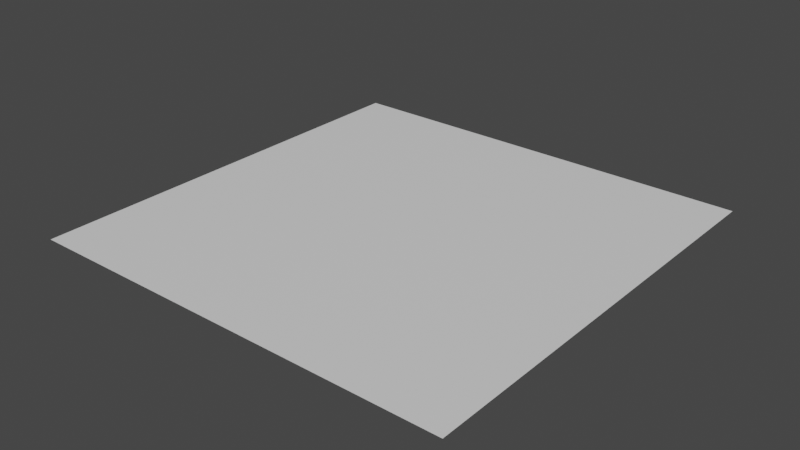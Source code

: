 # Source: corner_a.blend  (saved by Blender 3.6.13; exported with 4.5.12 LTS)
import bpy
from mathutils import Matrix  # noqa: F401  (used for matrix-valued properties, if any)

bpy.ops.wm.read_factory_settings(use_empty=True)
scene = bpy.context.scene
scene.name = 'Scene'

# ---- collections
col_collection = bpy.data.collections.new('Collection'); scene.collection.children.link(col_collection)

# ---- materials (node trees are filled in below, after node groups)
mat_base = bpy.data.materials.new('base')
mat_base.use_transparent_shadow = False
mat_ring1 = bpy.data.materials.new('ring1')
mat_ring1.use_transparent_shadow = False
mat_ring2 = bpy.data.materials.new('ring2')
mat_ring2.use_transparent_shadow = False
mat_ring3 = bpy.data.materials.new('ring3')
mat_ring3.use_transparent_shadow = False
mat_square1 = bpy.data.materials.new('square1')
mat_square1.use_transparent_shadow = False
mat_square2 = bpy.data.materials.new('square2')
mat_square2.use_transparent_shadow = False
mat_square3 = bpy.data.materials.new('square3')
mat_square3.use_transparent_shadow = False
mat_square4 = bpy.data.materials.new('square4')
mat_square4.use_transparent_shadow = False

# ---- material node trees
mat_base.use_nodes = True; mat_base.node_tree.nodes.clear()
_N = mat_base.node_tree.nodes; _L = mat_base.node_tree.links
n0 = _N.new('ShaderNodeBsdfPrincipled'); n0.name = 'Principled BSDF'; n0.location = (10, 300)
n0.distribution = 'GGX'
n0.subsurface_method = 'RANDOM_WALK_SKIN'
n0.inputs[3].default_value = 1.45
n0.inputs[27].default_value = (0.0, 0.0, 0.0, 1.0)
n0.inputs[28].default_value = 1.0
n1 = _N.new('ShaderNodeOutputMaterial'); n1.name = 'Material Output'; n1.location = (300, 300)
_L.new(n0.outputs[0], n1.inputs[0])
n1.is_active_output = True
mat_ring1.use_nodes = True; mat_ring1.node_tree.nodes.clear()
_N = mat_ring1.node_tree.nodes; _L = mat_ring1.node_tree.links
n0 = _N.new('ShaderNodeBsdfPrincipled'); n0.name = 'Principled BSDF'; n0.location = (10, 300)
n0.distribution = 'GGX'
n0.subsurface_method = 'RANDOM_WALK_SKIN'
n0.inputs[3].default_value = 1.45
n0.inputs[27].default_value = (0.0, 0.0, 0.0, 1.0)
n0.inputs[28].default_value = 1.0
n1 = _N.new('ShaderNodeOutputMaterial'); n1.name = 'Material Output'; n1.location = (300, 300)
_L.new(n0.outputs[0], n1.inputs[0])
n1.is_active_output = True
mat_ring2.use_nodes = True; mat_ring2.node_tree.nodes.clear()
_N = mat_ring2.node_tree.nodes; _L = mat_ring2.node_tree.links
n0 = _N.new('ShaderNodeBsdfPrincipled'); n0.name = 'Principled BSDF'; n0.location = (10, 300)
n0.distribution = 'GGX'
n0.subsurface_method = 'RANDOM_WALK_SKIN'
n0.inputs[3].default_value = 1.45
n0.inputs[27].default_value = (0.0, 0.0, 0.0, 1.0)
n0.inputs[28].default_value = 1.0
n1 = _N.new('ShaderNodeOutputMaterial'); n1.name = 'Material Output'; n1.location = (300, 300)
_L.new(n0.outputs[0], n1.inputs[0])
n1.is_active_output = True
mat_ring3.use_nodes = True; mat_ring3.node_tree.nodes.clear()
_N = mat_ring3.node_tree.nodes; _L = mat_ring3.node_tree.links
n0 = _N.new('ShaderNodeBsdfPrincipled'); n0.name = 'Principled BSDF'; n0.location = (10, 300)
n0.distribution = 'GGX'
n0.subsurface_method = 'RANDOM_WALK_SKIN'
n0.inputs[3].default_value = 1.45
n0.inputs[27].default_value = (0.0, 0.0, 0.0, 1.0)
n0.inputs[28].default_value = 1.0
n1 = _N.new('ShaderNodeOutputMaterial'); n1.name = 'Material Output'; n1.location = (300, 300)
_L.new(n0.outputs[0], n1.inputs[0])
n1.is_active_output = True
mat_square1.use_nodes = True; mat_square1.node_tree.nodes.clear()
_N = mat_square1.node_tree.nodes; _L = mat_square1.node_tree.links
n0 = _N.new('ShaderNodeBsdfPrincipled'); n0.name = 'Principled BSDF'; n0.location = (10, 300)
n0.distribution = 'GGX'
n0.subsurface_method = 'RANDOM_WALK_SKIN'
n0.inputs[3].default_value = 1.45
n0.inputs[27].default_value = (0.0, 0.0, 0.0, 1.0)
n0.inputs[28].default_value = 1.0
n1 = _N.new('ShaderNodeOutputMaterial'); n1.name = 'Material Output'; n1.location = (300, 300)
_L.new(n0.outputs[0], n1.inputs[0])
n1.is_active_output = True
mat_square2.use_nodes = True; mat_square2.node_tree.nodes.clear()
_N = mat_square2.node_tree.nodes; _L = mat_square2.node_tree.links
n0 = _N.new('ShaderNodeBsdfPrincipled'); n0.name = 'Principled BSDF'; n0.location = (10, 300)
n0.distribution = 'GGX'
n0.subsurface_method = 'RANDOM_WALK_SKIN'
n0.inputs[3].default_value = 1.45
n0.inputs[27].default_value = (0.0, 0.0, 0.0, 1.0)
n0.inputs[28].default_value = 1.0
n1 = _N.new('ShaderNodeOutputMaterial'); n1.name = 'Material Output'; n1.location = (300, 300)
_L.new(n0.outputs[0], n1.inputs[0])
n1.is_active_output = True
mat_square3.use_nodes = True; mat_square3.node_tree.nodes.clear()
_N = mat_square3.node_tree.nodes; _L = mat_square3.node_tree.links
n0 = _N.new('ShaderNodeBsdfPrincipled'); n0.name = 'Principled BSDF'; n0.location = (10, 300)
n0.distribution = 'GGX'
n0.subsurface_method = 'RANDOM_WALK_SKIN'
n0.inputs[3].default_value = 1.45
n0.inputs[27].default_value = (0.0, 0.0, 0.0, 1.0)
n0.inputs[28].default_value = 1.0
n1 = _N.new('ShaderNodeOutputMaterial'); n1.name = 'Material Output'; n1.location = (300, 300)
_L.new(n0.outputs[0], n1.inputs[0])
n1.is_active_output = True
mat_square4.use_nodes = True; mat_square4.node_tree.nodes.clear()
_N = mat_square4.node_tree.nodes; _L = mat_square4.node_tree.links
n0 = _N.new('ShaderNodeBsdfPrincipled'); n0.name = 'Principled BSDF'; n0.location = (10, 300)
n0.distribution = 'GGX'
n0.subsurface_method = 'RANDOM_WALK_SKIN'
n0.inputs[3].default_value = 1.45
n0.inputs[27].default_value = (0.0, 0.0, 0.0, 1.0)
n0.inputs[28].default_value = 1.0
n1 = _N.new('ShaderNodeOutputMaterial'); n1.name = 'Material Output'; n1.location = (300, 300)
_L.new(n0.outputs[0], n1.inputs[0])
n1.is_active_output = True

# ---- world
world_world = bpy.data.worlds.new('World'); scene.world = world_world
world_world.use_nodes = True; world_world.node_tree.nodes.clear()
_N = world_world.node_tree.nodes; _L = world_world.node_tree.links
n0 = _N.new('ShaderNodeOutputWorld'); n0.name = 'World Output'; n0.location = (300, 300)
n1 = _N.new('ShaderNodeBackground'); n1.name = 'Background'; n1.location = (10, 300)
n1.inputs[0].default_value = (0.05088, 0.05088, 0.05088, 1.0)
_L.new(n1.outputs[0], n0.inputs[0])
n0.is_active_output = True
world_world.color = (0.05088, 0.05088, 0.05088)
world_world.use_sun_shadow = False
world_world.sun_shadow_jitter_overblur = 0.0

# ---- meshes
me_plane = bpy.data.meshes.new('Plane')
me_plane.from_pydata([(-156.0, -156.0, 0.0), (156.0, -156.0, 0.0), (-156.0, 156.0, 0.0), (156.0, 156.0, 0.0), (-12.65, -15.41, 0.0), (-14.1, -14.1, 0.0), (-11.08, -16.58, 0.0), (-9.4, -17.59, 0.0), (-7.631, -18.42, 0.0), (-1.954, -19.84, 0.0), (-3.89, -19.56, 0.0), (-5.788, -19.08, 0.0), (1.954, -19.84, 0.0), (5.788, -19.08, 0.0), (3.89, -19.56, 0.0), (9.4, -17.59, 0.0), (12.65, -15.41, 0.0), (11.08, -16.58, 0.0), (7.631, -18.42, 0.0), (0.0, -19.94, 0.0), (15.41, -12.65, 0.0), (15.41, 12.65, 0.0), (17.59, -9.4, 0.0), (17.59, 9.4, 0.0), (16.58, -11.08, 0.0), (16.58, 11.08, 0.0), (19.08, -5.788, 0.0), (19.08, 5.788, 0.0), (19.94, 0.0, 0.0), (19.84, -1.954, 0.0), (19.84, 1.954, 0.0), (19.56, -3.89, 0.0), (19.56, 3.89, 0.0), (18.42, -7.631, 0.0), (18.42, 7.631, 0.0), (14.1, 14.1, 0.0), (14.1, -14.1, 0.0), (-19.94, -2.102e-05, 0.0), (-19.84, -1.954, 0.0), (-19.84, 1.954, 0.0), (-19.08, 5.788, 0.0), (-19.08, -5.788, 0.0), (-19.56, 3.89, 0.0), (-19.56, -3.89, 0.0), (-17.59, -9.4, 0.0), (-17.59, 9.4, 0.0), (-15.41, -12.65, 0.0), (-15.41, 12.65, 0.0), (-16.58, -11.08, 0.0), (-16.58, 11.08, 0.0), (-18.42, -7.631, 0.0), (-18.42, 7.631, 0.0), (-12.65, 15.41, 0.0), (-9.4, 17.59, 0.0), (-11.08, 16.58, 0.0), (-5.788, 19.08, 0.0), (-1.954, 19.84, 0.0), (-3.89, 19.56, 0.0), (-7.631, 18.42, 0.0), (1.954, 19.84, 0.0), (5.788, 19.08, 0.0), (3.89, 19.56, 0.0), (9.4, 17.59, 0.0), (12.65, 15.41, 0.0), (11.08, 16.58, 0.0), (7.631, 18.42, 0.0), (2.102e-05, 19.94, 0.0), (-14.1, 14.1, 0.0), (-44.41, -54.11, 0.0), (-38.89, -58.2, 0.0), (-33.0, -61.73, 0.0), (-26.79, -64.67, 0.0), (-69.66, -6.861, 0.0), (-68.65, -13.66, 0.0), (-6.861, -69.66, 0.0), (-13.66, -68.65, 0.0), (-20.32, -66.99, 0.0), (-6.861, 69.66, 0.0), (0.0, 70.0, 0.0), (20.32, -66.99, 0.0), (13.66, -68.65, 0.0), (33.0, 61.73, 0.0), (38.89, 58.2, 0.0), (44.41, -54.11, 0.0), (38.89, -58.2, 0.0), (26.79, -64.67, 0.0), (20.32, 66.99, 0.0), (13.66, 68.65, 0.0), (-66.99, 20.32, 0.0), (-68.65, 13.66, 0.0), (54.11, -44.41, 0.0), (58.2, -38.89, 0.0), (61.73, 33.0, 0.0), (58.2, 38.89, 0.0), (70.0, 0.0, 0.0), (69.66, -6.861, 0.0), (69.66, 6.861, 0.0), (68.65, -13.66, 0.0), (68.65, 13.66, 0.0), (61.73, -33.0, 0.0), (64.67, -26.79, 0.0), (66.99, 20.32, 0.0), (64.67, 26.79, 0.0), (49.5, -49.5, 0.0), (54.11, 44.41, 0.0), (-70.0, 0.0, 0.0), (-69.66, 6.861, 0.0), (-66.99, -20.32, 0.0), (-49.5, -49.5, 0.0), (-54.11, -44.41, 0.0), (-61.73, -33.0, 0.0), (-58.2, -38.89, 0.0), (-54.11, 44.41, 0.0), (-58.2, 38.89, 0.0), (-64.67, -26.79, 0.0), (-61.73, 33.0, 0.0), (-64.67, 26.79, 0.0), (-44.41, 54.11, 0.0), (-38.89, 58.2, 0.0), (26.79, 64.67, 0.0), (-13.66, 68.65, 0.0), (6.861, 69.66, 0.0), (49.5, 49.5, 0.0), (44.41, 54.11, 0.0), (-49.5, 49.5, 0.0), (66.99, -20.32, 0.0), (6.861, -69.66, 0.0), (0.0, -70.0, 0.0), (-33.0, 61.73, 0.0), (-26.79, 64.67, 0.0), (33.0, -61.73, 0.0), (-20.32, 66.99, 0.0), (-38.06, -46.37, 0.0), (-33.33, -49.88, 0.0), (-28.28, -52.9, 0.0), (-22.96, -55.42, 0.0), (-59.7, -5.88, 0.0), (-58.84, -11.7, 0.0), (-5.88, -59.7, 0.0), (-11.7, -58.84, 0.0), (-17.41, -57.4, 0.0), (-5.88, 59.7, 0.0), (0.0, 59.99, 0.0), (17.41, -57.4, 0.0), (11.7, -58.84, 0.0), (28.28, 52.9, 0.0), (33.33, 49.88, 0.0), (38.06, -46.37, 0.0), (33.33, -49.88, 0.0), (22.96, -55.42, 0.0), (17.41, 57.4, 0.0), (11.7, 58.84, 0.0), (-57.4, 17.41, 0.0), (-58.84, 11.7, 0.0), (46.37, -38.06, 0.0), (49.88, -33.33, 0.0), (52.9, 28.28, 0.0), (49.88, 33.33, 0.0), (59.99, 0.0, 0.0), (59.7, -5.88, 0.0), (59.7, 5.88, 0.0), (58.84, -11.7, 0.0), (58.84, 11.7, 0.0), (52.9, -28.28, 0.0), (55.42, -22.96, 0.0), (57.4, 17.41, 0.0), (55.42, 22.96, 0.0), (42.42, -42.42, 0.0), (46.37, 38.06, 0.0), (-59.99, 0.0, 0.0), (-59.7, 5.88, 0.0), (-57.4, -17.41, 0.0), (-42.42, -42.42, 0.0), (-46.37, -38.06, 0.0), (-52.9, -28.28, 0.0), (-49.88, -33.33, 0.0), (-46.37, 38.06, 0.0), (-49.88, 33.33, 0.0), (-55.42, -22.96, 0.0), (-52.9, 28.28, 0.0), (-55.42, 22.96, 0.0), (-38.06, 46.37, 0.0), (-33.33, 49.88, 0.0), (22.96, 55.42, 0.0), (-11.7, 58.84, 0.0), (5.88, 59.7, 0.0), (42.42, 42.42, 0.0), (38.06, 46.37, 0.0), (-42.42, 42.42, 0.0), (57.4, -17.41, 0.0), (5.88, -59.7, 0.0), (0.0, -59.99, 0.0), (-28.28, 52.9, 0.0), (-22.96, 55.42, 0.0), (28.28, -52.9, 0.0), (-17.41, 57.4, 0.0), (-31.7, -38.63, 0.0), (-27.77, -41.55, 0.0), (-23.56, -44.07, 0.0), (-19.12, -46.17, 0.0), (-49.74, -4.898, 0.0), (-49.02, -9.75, 0.0), (-4.898, -49.74, 0.0), (-9.75, -49.02, 0.0), (-14.51, -47.82, 0.0), (-4.898, 49.74, 0.0), (0.0, 49.98, 0.0), (14.51, -47.82, 0.0), (9.75, -49.02, 0.0), (23.56, 44.07, 0.0), (27.77, 41.55, 0.0), (31.7, -38.63, 0.0), (27.77, -41.55, 0.0), (19.12, -46.17, 0.0), (14.51, 47.82, 0.0), (9.75, 49.02, 0.0), (-47.82, 14.51, 0.0), (-49.02, 9.75, 0.0), (38.63, -31.7, 0.0), (41.55, -27.77, 0.0), (44.07, 23.56, 0.0), (41.55, 27.77, 0.0), (49.98, 0.0, 0.0), (49.74, -4.898, 0.0), (49.74, 4.898, 0.0), (49.02, -9.75, 0.0), (49.02, 9.75, 0.0), (44.07, -23.56, 0.0), (46.17, -19.12, 0.0), (47.82, 14.51, 0.0), (46.17, 19.12, 0.0), (35.34, -35.34, 0.0), (38.63, 31.7, 0.0), (-49.98, 0.0, 0.0), (-49.74, 4.898, 0.0), (-47.82, -14.51, 0.0), (-35.34, -35.34, 0.0), (-38.63, -31.7, 0.0), (-44.07, -23.56, 0.0), (-41.55, -27.77, 0.0), (-38.63, 31.7, 0.0), (-41.55, 27.77, 0.0), (-46.17, -19.12, 0.0), (-44.07, 23.56, 0.0), (-46.17, 19.12, 0.0), (-31.7, 38.63, 0.0), (-27.77, 41.55, 0.0), (19.12, 46.17, 0.0), (-9.75, 49.02, 0.0), (4.898, 49.74, 0.0), (35.34, 35.34, 0.0), (31.7, 38.63, 0.0), (-35.34, 35.34, 0.0), (47.82, -14.51, 0.0), (4.898, -49.74, 0.0), (0.0, -49.98, 0.0), (-23.56, 44.07, 0.0), (-19.12, 46.17, 0.0), (23.56, -44.07, 0.0), (-14.51, 47.82, 0.0), (-25.35, -30.89, 0.0), (-22.2, -33.23, 0.0), (-18.84, -35.24, 0.0), (-15.29, -36.92, 0.0), (-39.77, -3.917, 0.0), (-39.2, -7.797, 0.0), (-3.917, -39.77, 0.0), (-7.797, -39.2, 0.0), (-11.6, -38.24, 0.0), (-3.917, 39.77, 0.0), (3.902e-06, 39.96, 0.0), (11.6, -38.24, 0.0), (7.797, -39.2, 0.0), (18.84, 35.24, 0.0), (22.2, 33.23, 0.0), (25.35, -30.89, 0.0), (22.2, -33.23, 0.0), (15.29, -36.92, 0.0), (11.6, 38.24, 0.0), (7.797, 39.2, 0.0), (-38.24, 11.6, 0.0), (-39.2, 7.797, 0.0), (30.89, -25.35, 0.0), (33.23, -22.2, 0.0), (35.24, 18.84, 0.0), (33.23, 22.2, 0.0), (39.96, 0.0, 0.0), (39.77, -3.917, 0.0), (39.77, 3.917, 0.0), (39.2, -7.797, 0.0), (39.2, 7.797, 0.0), (35.24, -18.84, 0.0), (36.92, -15.29, 0.0), (38.24, 11.6, 0.0), (36.92, 15.29, 0.0), (28.26, -28.26, 0.0), (30.89, 25.35, 0.0), (-39.96, -3.902e-06, 0.0), (-39.77, 3.917, 0.0), (-38.24, -11.6, 0.0), (-28.26, -28.26, 0.0), (-30.89, -25.35, 0.0), (-35.24, -18.84, 0.0), (-33.23, -22.2, 0.0), (-30.89, 25.35, 0.0), (-33.23, 22.2, 0.0), (-36.92, -15.29, 0.0), (-35.24, 18.84, 0.0), (-36.92, 15.29, 0.0), (-25.35, 30.89, 0.0), (-22.2, 33.23, 0.0), (15.29, 36.92, 0.0), (-7.797, 39.2, 0.0), (3.917, 39.77, 0.0), (28.26, 28.26, 0.0), (25.35, 30.89, 0.0), (-28.26, 28.26, 0.0), (38.24, -11.6, 0.0), (3.917, -39.77, 0.0), (0.0, -39.96, 0.0), (-18.84, 35.24, 0.0), (-15.29, 36.92, 0.0), (18.84, -35.24, 0.0), (-11.6, 38.24, 0.0), (-19.0, -23.15, 0.0), (-16.64, -24.9, 0.0), (-14.12, -26.42, 0.0), (-11.46, -27.67, 0.0), (-29.81, -2.936, 0.0), (-29.38, -5.843, 0.0), (-2.936, -29.81, 0.0), (-5.843, -29.38, 0.0), (-8.695, -28.66, 0.0), (-2.936, 29.81, 0.0), (1.316e-05, 29.95, 0.0), (8.695, -28.66, 0.0), (5.843, -29.38, 0.0), (14.12, 26.42, 0.0), (16.64, 24.9, 0.0), (19.0, -23.15, 0.0), (16.64, -24.9, 0.0), (11.46, -27.67, 0.0), (8.695, 28.66, 0.0), (5.843, 29.38, 0.0), (-28.66, 8.695, 0.0), (-29.38, 5.843, 0.0), (23.15, -19.0, 0.0), (24.9, -16.64, 0.0), (26.42, 14.12, 0.0), (24.9, 16.64, 0.0), (29.95, 0.0, 0.0), (29.81, -2.936, 0.0), (29.81, 2.936, 0.0), (29.38, -5.843, 0.0), (29.38, 5.843, 0.0), (26.42, -14.12, 0.0), (27.67, -11.46, 0.0), (28.66, 8.695, 0.0), (27.67, 11.46, 0.0), (21.18, -21.18, 0.0), (23.15, 19.0, 0.0), (-29.95, -1.316e-05, 0.0), (-29.81, 2.936, 0.0), (-28.66, -8.695, 0.0), (-21.18, -21.18, 0.0), (-23.15, -19.0, 0.0), (-26.42, -14.12, 0.0), (-24.9, -16.64, 0.0), (-23.15, 19.0, 0.0), (-24.9, 16.64, 0.0), (-27.67, -11.46, 0.0), (-26.42, 14.12, 0.0), (-27.67, 11.46, 0.0), (-19.0, 23.15, 0.0), (-16.64, 24.9, 0.0), (11.46, 27.67, 0.0), (-5.843, 29.38, 0.0), (2.936, 29.81, 0.0), (21.18, 21.18, 0.0), (19.0, 23.15, 0.0), (-21.18, 21.18, 0.0), (28.66, -8.695, 0.0), (2.936, -29.81, 0.0), (0.0, -29.95, 0.0), (-14.12, 26.42, 0.0), (-11.46, 27.67, 0.0), (14.12, -26.42, 0.0), (-8.695, 28.66, 0.0), (84.0, 84.0, 0.0), (132.0, 132.0, 0.0), (-132.0, -132.0, 0.0), (-84.0, -84.0, 0.0), (-84.0, 132.0, 0.0), (84.0, 132.0, 0.0), (-132.0, -84.0, 0.0), (-132.0, 84.0, 0.0), (-132.0, 132.0, 0.0), (-84.0, 84.0, 0.0), (-84.0, -132.0, 0.0), (84.0, -132.0, 0.0), (132.0, 84.0, 0.0), (132.0, -84.0, 0.0), (84.0, -84.0, 0.0), (132.0, -132.0, 0.0)], [], [(389, 3, 2, 396, 392, 397, 124, 117, 118, 128, 129, 131, 120, 77, 78, 121, 87, 86, 119, 81, 82, 123, 122, 388, 393), (2, 0, 390, 394, 391, 108, 109, 111, 110, 114, 107, 73, 72, 105, 106, 89, 88, 116, 115, 113, 112, 124, 397, 395, 396), (1, 3, 389, 400, 388, 122, 104, 93, 92, 102, 101, 98, 96, 94, 95, 97, 125, 100, 99, 91, 90, 103, 402, 401, 403), (390, 0, 1, 403, 399, 402, 103, 83, 84, 130, 85, 79, 80, 126, 127, 74, 75, 76, 71, 70, 69, 68, 108, 391, 398), (19, 12, 14, 13, 18, 15, 17, 16, 36, 20, 24, 22, 33, 26, 31, 29, 28, 30, 32, 27, 34, 23, 25, 21, 35, 63, 64, 62, 65, 60, 61, 59, 66, 56, 57, 55, 58, 53, 54, 52, 67, 47, 49, 45, 51, 40, 42, 39, 37, 38, 43, 41, 50, 44, 48, 46, 5, 4, 6, 7, 8, 11, 10, 9), (133, 132, 68, 69), (134, 133, 69, 70), (135, 134, 70, 71), (137, 136, 72, 73), (138, 139, 75, 74), (139, 140, 76, 75), (141, 142, 78, 77), (143, 144, 80, 79), (145, 146, 82, 81), (147, 148, 84, 83), (149, 143, 79, 85), (151, 150, 86, 87), (153, 152, 88, 89), (155, 154, 90, 91), (157, 156, 92, 93), (158, 159, 95, 94), (160, 158, 94, 96), (159, 161, 97, 95), (162, 160, 96, 98), (164, 163, 99, 100), (166, 165, 101, 102), (167, 147, 83, 103), (168, 157, 93, 104), (169, 170, 106, 105), (163, 155, 91, 99), (170, 153, 89, 106), (171, 137, 73, 107), (172, 173, 109, 108), (175, 174, 110, 111), (177, 176, 112, 113), (174, 178, 114, 110), (180, 179, 115, 116), (181, 182, 118, 117), (183, 145, 81, 119), (184, 141, 77, 120), (132, 172, 108, 68), (185, 151, 87, 121), (187, 186, 122, 123), (146, 187, 123, 82), (150, 183, 119, 86), (142, 185, 121, 78), (188, 181, 117, 124), (178, 171, 107, 114), (152, 180, 116, 88), (154, 167, 103, 90), (186, 168, 104, 122), (179, 177, 113, 115), (173, 175, 111, 109), (156, 166, 102, 92), (161, 189, 125, 97), (189, 164, 100, 125), (140, 135, 71, 76), (165, 162, 98, 101), (144, 190, 126, 80), (191, 138, 74, 127), (182, 192, 128, 118), (190, 191, 127, 126), (176, 188, 124, 112), (192, 193, 129, 128), (148, 194, 130, 84), (194, 149, 85, 130), (195, 184, 120, 131), (193, 195, 131, 129), (136, 169, 105, 72), (197, 196, 132, 133), (198, 197, 133, 134), (199, 198, 134, 135), (201, 200, 136, 137), (202, 203, 139, 138), (203, 204, 140, 139), (205, 206, 142, 141), (207, 208, 144, 143), (209, 210, 146, 145), (211, 212, 148, 147), (213, 207, 143, 149), (215, 214, 150, 151), (217, 216, 152, 153), (219, 218, 154, 155), (221, 220, 156, 157), (222, 223, 159, 158), (224, 222, 158, 160), (223, 225, 161, 159), (226, 224, 160, 162), (228, 227, 163, 164), (230, 229, 165, 166), (231, 211, 147, 167), (232, 221, 157, 168), (233, 234, 170, 169), (227, 219, 155, 163), (234, 217, 153, 170), (235, 201, 137, 171), (236, 237, 173, 172), (239, 238, 174, 175), (241, 240, 176, 177), (238, 242, 178, 174), (244, 243, 179, 180), (245, 246, 182, 181), (247, 209, 145, 183), (248, 205, 141, 184), (196, 236, 172, 132), (249, 215, 151, 185), (251, 250, 186, 187), (210, 251, 187, 146), (214, 247, 183, 150), (206, 249, 185, 142), (252, 245, 181, 188), (242, 235, 171, 178), (216, 244, 180, 152), (218, 231, 167, 154), (250, 232, 168, 186), (243, 241, 177, 179), (237, 239, 175, 173), (220, 230, 166, 156), (225, 253, 189, 161), (253, 228, 164, 189), (204, 199, 135, 140), (229, 226, 162, 165), (208, 254, 190, 144), (255, 202, 138, 191), (246, 256, 192, 182), (254, 255, 191, 190), (240, 252, 188, 176), (256, 257, 193, 192), (212, 258, 194, 148), (258, 213, 149, 194), (259, 248, 184, 195), (257, 259, 195, 193), (200, 233, 169, 136), (261, 260, 196, 197), (262, 261, 197, 198), (263, 262, 198, 199), (265, 264, 200, 201), (266, 267, 203, 202), (267, 268, 204, 203), (269, 270, 206, 205), (271, 272, 208, 207), (273, 274, 210, 209), (275, 276, 212, 211), (277, 271, 207, 213), (279, 278, 214, 215), (281, 280, 216, 217), (283, 282, 218, 219), (285, 284, 220, 221), (286, 287, 223, 222), (288, 286, 222, 224), (287, 289, 225, 223), (290, 288, 224, 226), (292, 291, 227, 228), (294, 293, 229, 230), (295, 275, 211, 231), (296, 285, 221, 232), (297, 298, 234, 233), (291, 283, 219, 227), (298, 281, 217, 234), (299, 265, 201, 235), (300, 301, 237, 236), (303, 302, 238, 239), (305, 304, 240, 241), (302, 306, 242, 238), (308, 307, 243, 244), (309, 310, 246, 245), (311, 273, 209, 247), (312, 269, 205, 248), (260, 300, 236, 196), (313, 279, 215, 249), (315, 314, 250, 251), (274, 315, 251, 210), (278, 311, 247, 214), (270, 313, 249, 206), (316, 309, 245, 252), (306, 299, 235, 242), (280, 308, 244, 216), (282, 295, 231, 218), (314, 296, 232, 250), (307, 305, 241, 243), (301, 303, 239, 237), (284, 294, 230, 220), (289, 317, 253, 225), (317, 292, 228, 253), (268, 263, 199, 204), (293, 290, 226, 229), (272, 318, 254, 208), (319, 266, 202, 255), (310, 320, 256, 246), (318, 319, 255, 254), (304, 316, 252, 240), (320, 321, 257, 256), (276, 322, 258, 212), (322, 277, 213, 258), (323, 312, 248, 259), (321, 323, 259, 257), (264, 297, 233, 200), (325, 324, 260, 261), (326, 325, 261, 262), (327, 326, 262, 263), (329, 328, 264, 265), (330, 331, 267, 266), (331, 332, 268, 267), (333, 334, 270, 269), (335, 336, 272, 271), (337, 338, 274, 273), (339, 340, 276, 275), (341, 335, 271, 277), (343, 342, 278, 279), (345, 344, 280, 281), (347, 346, 282, 283), (349, 348, 284, 285), (350, 351, 287, 286), (352, 350, 286, 288), (351, 353, 289, 287), (354, 352, 288, 290), (356, 355, 291, 292), (358, 357, 293, 294), (359, 339, 275, 295), (360, 349, 285, 296), (361, 362, 298, 297), (355, 347, 283, 291), (362, 345, 281, 298), (363, 329, 265, 299), (364, 365, 301, 300), (367, 366, 302, 303), (369, 368, 304, 305), (366, 370, 306, 302), (372, 371, 307, 308), (373, 374, 310, 309), (375, 337, 273, 311), (376, 333, 269, 312), (324, 364, 300, 260), (377, 343, 279, 313), (379, 378, 314, 315), (338, 379, 315, 274), (342, 375, 311, 278), (334, 377, 313, 270), (380, 373, 309, 316), (370, 363, 299, 306), (344, 372, 308, 280), (346, 359, 295, 282), (378, 360, 296, 314), (371, 369, 305, 307), (365, 367, 303, 301), (348, 358, 294, 284), (353, 381, 317, 289), (381, 356, 292, 317), (332, 327, 263, 268), (357, 354, 290, 293), (336, 382, 318, 272), (383, 330, 266, 319), (374, 384, 320, 310), (382, 383, 319, 318), (368, 380, 316, 304), (384, 385, 321, 320), (340, 386, 322, 276), (386, 341, 277, 322), (387, 376, 312, 323), (385, 387, 323, 321), (328, 361, 297, 264), (6, 4, 324, 325), (7, 6, 325, 326), (8, 7, 326, 327), (43, 38, 328, 329), (9, 10, 331, 330), (10, 11, 332, 331), (56, 66, 334, 333), (13, 14, 336, 335), (62, 64, 338, 337), (16, 17, 340, 339), (18, 13, 335, 341), (61, 60, 342, 343), (42, 40, 344, 345), (24, 20, 346, 347), (25, 23, 348, 349), (28, 29, 351, 350), (30, 28, 350, 352), (29, 31, 353, 351), (32, 30, 352, 354), (33, 22, 355, 356), (34, 27, 357, 358), (36, 16, 339, 359), (21, 25, 349, 360), (37, 39, 362, 361), (22, 24, 347, 355), (39, 42, 345, 362), (41, 43, 329, 363), (5, 46, 365, 364), (48, 44, 366, 367), (49, 47, 368, 369), (44, 50, 370, 366), (51, 45, 371, 372), (52, 54, 374, 373), (65, 62, 337, 375), (57, 56, 333, 376), (4, 5, 364, 324), (59, 61, 343, 377), (63, 35, 378, 379), (64, 63, 379, 338), (60, 65, 375, 342), (66, 59, 377, 334), (67, 52, 373, 380), (50, 41, 363, 370), (40, 51, 372, 344), (20, 36, 359, 346), (35, 21, 360, 378), (45, 49, 369, 371), (46, 48, 367, 365), (23, 34, 358, 348), (31, 26, 381, 353), (26, 33, 356, 381), (11, 8, 327, 332), (27, 32, 354, 357), (14, 12, 382, 336), (19, 9, 330, 383), (54, 53, 384, 374), (12, 19, 383, 382), (47, 67, 380, 368), (53, 58, 385, 384), (17, 15, 386, 340), (15, 18, 341, 386), (55, 57, 376, 387), (58, 55, 387, 385), (38, 37, 361, 328), (394, 390, 398, 391), (401, 402, 399, 403), (392, 396, 395, 397), (393, 388, 400, 389)])
me_plane.polygons.foreach_set('material_index', [0, 0, 0, 0, 0, 3, 3, 3, 3, 3, 3, 3, 3, 3, 3, 3, 3, 3, 3, 3, 3, 3, 3, 3, 3, 3, 3, 3, 3, 3, 3, 3, 3, 3, 3, 3, 3, 3, 3, 3, 3, 3, 3, 3, 3, 3, 3, 3, 3, 3, 3, 3, 3, 3, 3, 3, 3, 3, 3, 3, 3, 3, 3, 3, 3, 3, 3, 3, 3, 0, 0, 0, 0, 0, 0, 0, 0, 0, 0, 0, 0, 0, 0, 0, 0, 0, 0, 0, 0, 0, 0, 0, 0, 0, 0, 0, 0, 0, 0, 0, 0, 0, 0, 0, 0, 0, 0, 0, 0, 0, 0, 0, 0, 0, 0, 0, 0, 0, 0, 0, 0, 0, 0, 0, 0, 0, 0, 0, 0, 0, 0, 0, 0, 2, 2, 2, 2, 2, 2, 2, 2, 2, 2, 2, 2, 2, 2, 2, 2, 2, 2, 2, 2, 2, 2, 2, 2, 2, 2, 2, 2, 2, 2, 2, 2, 2, 2, 2, 2, 2, 2, 2, 2, 2, 2, 2, 2, 2, 2, 2, 2, 2, 2, 2, 2, 2, 2, 2, 2, 2, 2, 2, 2, 2, 2, 2, 2, 0, 0, 0, 0, 0, 0, 0, 0, 0, 0, 0, 0, 0, 0, 0, 0, 0, 0, 0, 0, 0, 0, 0, 0, 0, 0, 0, 0, 0, 0, 0, 0, 0, 0, 0, 0, 0, 0, 0, 0, 0, 0, 0, 0, 0, 0, 0, 0, 0, 0, 0, 0, 0, 0, 0, 0, 0, 0, 0, 0, 0, 0, 0, 0, 1, 1, 1, 1, 1, 1, 1, 1, 1, 1, 1, 1, 1, 1, 1, 1, 1, 1, 1, 1, 1, 1, 1, 1, 1, 1, 1, 1, 1, 1, 1, 1, 1, 1, 1, 1, 1, 1, 1, 1, 1, 1, 1, 1, 1, 1, 1, 1, 1, 1, 1, 1, 1, 1, 1, 1, 1, 1, 1, 1, 1, 1, 1, 1, 5, 4, 6, 7])
_uv = me_plane.uv_layers.new(name='UVMap')
_uv.uv.foreach_set('vector', [0.9231, 0.9231, 1.0, 1.0, 0.0, 1.0, 0.07692, 0.9231, 0.2308, 0.9231, 0.2308, 0.7692, 0.3414, 0.6586, 0.3577, 0.6734, 0.3754, 0.6865, 0.3942, 0.6979, 0.4141, 0.7073, 0.4349, 0.7147, 0.4562, 0.72, 0.478, 0.7233, 0.5, 0.7244, 0.522, 0.7233, 0.5438, 0.72, 0.5651, 0.7147, 0.5859, 0.7073, 0.6058, 0.6979, 0.6246, 0.6865, 0.6423, 0.6734, 0.6586, 0.6586, 0.7692, 0.7692, 0.7692, 0.9231, 0.0, 1.0, 0.0, 0.0, 0.07692, 0.07692, 0.07692, 0.2308, 0.2308, 0.2308, 0.3414, 0.3414, 0.3266, 0.3577, 0.3135, 0.3754, 0.3021, 0.3942, 0.2927, 0.4141, 0.2853, 0.4349, 0.28, 0.4562, 0.2767, 0.478, 0.2756, 0.5, 0.2767, 0.522, 0.28, 0.5438, 0.2853, 0.5651, 0.2927, 0.5859, 0.3021, 0.6058, 0.3135, 0.6246, 0.3266, 0.6423, 0.3414, 0.6586, 0.2308, 0.7692, 0.07692, 0.7692, 0.07692, 0.9231, 1.0, 0.0, 1.0, 1.0, 0.9231, 0.9231, 0.9231, 0.7692, 0.7692, 0.7692, 0.6586, 0.6586, 0.6734, 0.6423, 0.6865, 0.6246, 0.6979, 0.6058, 0.7073, 0.5859, 0.7147, 0.5651, 0.72, 0.5438, 0.7233, 0.522, 0.7244, 0.5, 0.7233, 0.478, 0.72, 0.4562, 0.7147, 0.4349, 0.7073, 0.4141, 0.6979, 0.3942, 0.6865, 0.3754, 0.6734, 0.3577, 0.6586, 0.3414, 0.7692, 0.2308, 0.9231, 0.2308, 0.9231, 0.07692, 0.07692, 0.07692, 0.0, 0.0, 1.0, 0.0, 0.9231, 0.07692, 0.7692, 0.07692, 0.7692, 0.2308, 0.6586, 0.3414, 0.6423, 0.3266, 0.6246, 0.3135, 0.6058, 0.3021, 0.5859, 0.2927, 0.5651, 0.2853, 0.5438, 0.28, 0.522, 0.2767, 0.5, 0.2756, 0.478, 0.2767, 0.4562, 0.28, 0.4349, 0.2853, 0.4141, 0.2927, 0.3942, 0.3021, 0.3754, 0.3135, 0.3577, 0.3266, 0.3414, 0.3414, 0.2308, 0.2308, 0.2308, 0.07692, 0.5, 0.4361, 0.5063, 0.4364, 0.5125, 0.4373, 0.5186, 0.4388, 0.5245, 0.441, 0.5301, 0.4436, 0.5355, 0.4469, 0.5405, 0.4506, 0.5452, 0.4548, 0.5494, 0.4595, 0.5531, 0.4645, 0.5564, 0.4699, 0.559, 0.4755, 0.5612, 0.4814, 0.5627, 0.4875, 0.5636, 0.4937, 0.5639, 0.5, 0.5636, 0.5063, 0.5627, 0.5125, 0.5612, 0.5186, 0.559, 0.5245, 0.5564, 0.5301, 0.5531, 0.5355, 0.5494, 0.5405, 0.5452, 0.5452, 0.5405, 0.5494, 0.5355, 0.5531, 0.5301, 0.5564, 0.5245, 0.559, 0.5186, 0.5612, 0.5125, 0.5627, 0.5063, 0.5636, 0.5, 0.5639, 0.4937, 0.5636, 0.4875, 0.5627, 0.4814, 0.5612, 0.4755, 0.559, 0.4699, 0.5564, 0.4645, 0.5531, 0.4595, 0.5494, 0.4548, 0.5452, 0.4506, 0.5405, 0.4469, 0.5355, 0.4436, 0.5301, 0.441, 0.5245, 0.4388, 0.5186, 0.4373, 0.5125, 0.4364, 0.5063, 0.4361, 0.5, 0.4364, 0.4937, 0.4373, 0.4875, 0.4388, 0.4814, 0.441, 0.4755, 0.4436, 0.4699, 0.4469, 0.4645, 0.4506, 0.4595, 0.4548, 0.4548, 0.4595, 0.4506, 0.4645, 0.4469, 0.4699, 0.4436, 0.4755, 0.441, 0.4814, 0.4388, 0.4875, 0.4373, 0.4937, 0.4364, 0.3932, 0.3401, 0.378, 0.3514, 0.3577, 0.3266, 0.3754, 0.3135, 0.4094, 0.3304, 0.3932, 0.3401, 0.3754, 0.3135, 0.3942, 0.3021, 0.4264, 0.3224, 0.4094, 0.3304, 0.3942, 0.3021, 0.4141, 0.2927, 0.3114, 0.4625, 0.3087, 0.4812, 0.2767, 0.478, 0.28, 0.4562, 0.4812, 0.3087, 0.4625, 0.3114, 0.4562, 0.28, 0.478, 0.2767, 0.4625, 0.3114, 0.4442, 0.316, 0.4349, 0.2853, 0.4562, 0.28, 0.4812, 0.6913, 0.5, 0.6923, 0.5, 0.7244, 0.478, 0.7233, 0.5558, 0.316, 0.5375, 0.3114, 0.5438, 0.28, 0.5651, 0.2853, 0.5906, 0.6696, 0.6068, 0.6599, 0.6246, 0.6865, 0.6058, 0.6979, 0.622, 0.3514, 0.6068, 0.3401, 0.6246, 0.3135, 0.6423, 0.3266, 0.5736, 0.3224, 0.5558, 0.316, 0.5651, 0.2853, 0.5859, 0.2927, 0.5375, 0.6886, 0.5558, 0.684, 0.5651, 0.7147, 0.5438, 0.72, 0.3114, 0.5375, 0.316, 0.5558, 0.2853, 0.5651, 0.28, 0.5438, 0.6599, 0.3932, 0.6486, 0.378, 0.6734, 0.3577, 0.6865, 0.3754, 0.6599, 0.6068, 0.6696, 0.5906, 0.6979, 0.6058, 0.6865, 0.6246, 0.6923, 0.5, 0.6913, 0.4812, 0.7233, 0.478, 0.7244, 0.5, 0.6913, 0.5188, 0.6923, 0.5, 0.7244, 0.5, 0.7233, 0.522, 0.6913, 0.4812, 0.6886, 0.4625, 0.72, 0.4562, 0.7233, 0.478, 0.6886, 0.5375, 0.6913, 0.5188, 0.7233, 0.522, 0.72, 0.5438, 0.6776, 0.4264, 0.6696, 0.4094, 0.6979, 0.3942, 0.7073, 0.4141, 0.6776, 0.5736, 0.684, 0.5558, 0.7147, 0.5651, 0.7073, 0.5859, 0.636, 0.364, 0.622, 0.3514, 0.6423, 0.3266, 0.6586, 0.3414, 0.6486, 0.622, 0.6599, 0.6068, 0.6865, 0.6246, 0.6734, 0.6423, 0.3077, 0.5, 0.3087, 0.5188, 0.2767, 0.522, 0.2756, 0.5, 0.6696, 0.4094, 0.6599, 0.3932, 0.6865, 0.3754, 0.6979, 0.3942, 0.3087, 0.5188, 0.3114, 0.5375, 0.28, 0.5438, 0.2767, 0.522, 0.316, 0.4442, 0.3114, 0.4625, 0.28, 0.4562, 0.2853, 0.4349, 0.364, 0.364, 0.3514, 0.378, 0.3266, 0.3577, 0.3414, 0.3414, 0.3401, 0.3932, 0.3304, 0.4094, 0.3021, 0.3942, 0.3135, 0.3754, 0.3401, 0.6068, 0.3514, 0.622, 0.3266, 0.6423, 0.3135, 0.6246, 0.3304, 0.4094, 0.3224, 0.4264, 0.2927, 0.4141, 0.3021, 0.3942, 0.3224, 0.5736, 0.3304, 0.5906, 0.3021, 0.6058, 0.2927, 0.5859, 0.378, 0.6486, 0.3932, 0.6599, 0.3754, 0.6865, 0.3577, 0.6734, 0.5736, 0.6776, 0.5906, 0.6696, 0.6058, 0.6979, 0.5859, 0.7073, 0.4625, 0.6886, 0.4812, 0.6913, 0.478, 0.7233, 0.4562, 0.72, 0.378, 0.3514, 0.364, 0.364, 0.3414, 0.3414, 0.3577, 0.3266, 0.5188, 0.6913, 0.5375, 0.6886, 0.5438, 0.72, 0.522, 0.7233, 0.622, 0.6486, 0.636, 0.636, 0.6586, 0.6586, 0.6423, 0.6734, 0.6068, 0.6599, 0.622, 0.6486, 0.6423, 0.6734, 0.6246, 0.6865, 0.5558, 0.684, 0.5736, 0.6776, 0.5859, 0.7073, 0.5651, 0.7147, 0.5, 0.6923, 0.5188, 0.6913, 0.522, 0.7233, 0.5, 0.7244, 0.364, 0.636, 0.378, 0.6486, 0.3577, 0.6734, 0.3414, 0.6586, 0.3224, 0.4264, 0.316, 0.4442, 0.2853, 0.4349, 0.2927, 0.4141, 0.316, 0.5558, 0.3224, 0.5736, 0.2927, 0.5859, 0.2853, 0.5651, 0.6486, 0.378, 0.636, 0.364, 0.6586, 0.3414, 0.6734, 0.3577, 0.636, 0.636, 0.6486, 0.622, 0.6734, 0.6423, 0.6586, 0.6586, 0.3304, 0.5906, 0.3401, 0.6068, 0.3135, 0.6246, 0.3021, 0.6058, 0.3514, 0.378, 0.3401, 0.3932, 0.3135, 0.3754, 0.3266, 0.3577, 0.6696, 0.5906, 0.6776, 0.5736, 0.7073, 0.5859, 0.6979, 0.6058, 0.6886, 0.4625, 0.684, 0.4442, 0.7147, 0.4349, 0.72, 0.4562, 0.684, 0.4442, 0.6776, 0.4264, 0.7073, 0.4141, 0.7147, 0.4349, 0.4442, 0.316, 0.4264, 0.3224, 0.4141, 0.2927, 0.4349, 0.2853, 0.684, 0.5558, 0.6886, 0.5375, 0.72, 0.5438, 0.7147, 0.5651, 0.5375, 0.3114, 0.5188, 0.3087, 0.522, 0.2767, 0.5438, 0.28, 0.5, 0.3077, 0.4812, 0.3087, 0.478, 0.2767, 0.5, 0.2756, 0.3932, 0.6599, 0.4094, 0.6696, 0.3942, 0.6979, 0.3754, 0.6865, 0.5188, 0.3087, 0.5, 0.3077, 0.5, 0.2756, 0.522, 0.2767, 0.3514, 0.622, 0.364, 0.636, 0.3414, 0.6586, 0.3266, 0.6423, 0.4094, 0.6696, 0.4264, 0.6776, 0.4141, 0.7073, 0.3942, 0.6979, 0.6068, 0.3401, 0.5906, 0.3304, 0.6058, 0.3021, 0.6246, 0.3135, 0.5906, 0.3304, 0.5736, 0.3224, 0.5859, 0.2927, 0.6058, 0.3021, 0.4442, 0.684, 0.4625, 0.6886, 0.4562, 0.72, 0.4349, 0.7147, 0.4264, 0.6776, 0.4442, 0.684, 0.4349, 0.7147, 0.4141, 0.7073, 0.3087, 0.4812, 0.3077, 0.5, 0.2756, 0.5, 0.2767, 0.478, 0.411, 0.3668, 0.3984, 0.3762, 0.378, 0.3514, 0.3932, 0.3401, 0.4245, 0.3587, 0.411, 0.3668, 0.3932, 0.3401, 0.4094, 0.3304, 0.4387, 0.352, 0.4245, 0.3587, 0.4094, 0.3304, 0.4264, 0.3224, 0.3429, 0.4688, 0.3406, 0.4843, 0.3087, 0.4812, 0.3114, 0.4625, 0.4843, 0.3406, 0.4688, 0.3429, 0.4625, 0.3114, 0.4812, 0.3087, 0.4688, 0.3429, 0.4535, 0.3467, 0.4442, 0.316, 0.4625, 0.3114, 0.4843, 0.6594, 0.5, 0.6602, 0.5, 0.6923, 0.4812, 0.6913, 0.5465, 0.3467, 0.5312, 0.3429, 0.5375, 0.3114, 0.5558, 0.316, 0.5755, 0.6413, 0.589, 0.6332, 0.6068, 0.6599, 0.5906, 0.6696, 0.6016, 0.3762, 0.589, 0.3668, 0.6068, 0.3401, 0.622, 0.3514, 0.5613, 0.352, 0.5465, 0.3467, 0.5558, 0.316, 0.5736, 0.3224, 0.5312, 0.6571, 0.5465, 0.6533, 0.5558, 0.684, 0.5375, 0.6886, 0.3429, 0.5312, 0.3467, 0.5465, 0.316, 0.5558, 0.3114, 0.5375, 0.6332, 0.411, 0.6238, 0.3984, 0.6486, 0.378, 0.6599, 0.3932, 0.6332, 0.589, 0.6413, 0.5755, 0.6696, 0.5906, 0.6599, 0.6068, 0.6602, 0.5, 0.6594, 0.4843, 0.6913, 0.4812, 0.6923, 0.5, 0.6594, 0.5157, 0.6602, 0.5, 0.6923, 0.5, 0.6913, 0.5188, 0.6594, 0.4843, 0.6571, 0.4688, 0.6886, 0.4625, 0.6913, 0.4812, 0.6571, 0.5312, 0.6594, 0.5157, 0.6913, 0.5188, 0.6886, 0.5375, 0.648, 0.4387, 0.6413, 0.4245, 0.6696, 0.4094, 0.6776, 0.4264, 0.648, 0.5613, 0.6533, 0.5465, 0.684, 0.5558, 0.6776, 0.5736, 0.6133, 0.3867, 0.6016, 0.3762, 0.622, 0.3514, 0.636, 0.364, 0.6238, 0.6016, 0.6332, 0.589, 0.6599, 0.6068, 0.6486, 0.622, 0.3398, 0.5, 0.3406, 0.5157, 0.3087, 0.5188, 0.3077, 0.5, 0.6413, 0.4245, 0.6332, 0.411, 0.6599, 0.3932, 0.6696, 0.4094, 0.3406, 0.5157, 0.3429, 0.5312, 0.3114, 0.5375, 0.3087, 0.5188, 0.3467, 0.4535, 0.3429, 0.4688, 0.3114, 0.4625, 0.316, 0.4442, 0.3867, 0.3867, 0.3762, 0.3984, 0.3514, 0.378, 0.364, 0.364, 0.3668, 0.411, 0.3587, 0.4245, 0.3304, 0.4094, 0.3401, 0.3932, 0.3668, 0.589, 0.3762, 0.6016, 0.3514, 0.622, 0.3401, 0.6068, 0.3587, 0.4245, 0.352, 0.4387, 0.3224, 0.4264, 0.3304, 0.4094, 0.352, 0.5613, 0.3587, 0.5755, 0.3304, 0.5906, 0.3224, 0.5736, 0.3984, 0.6238, 0.411, 0.6332, 0.3932, 0.6599, 0.378, 0.6486, 0.5613, 0.648, 0.5755, 0.6413, 0.5906, 0.6696, 0.5736, 0.6776, 0.4688, 0.6571, 0.4843, 0.6594, 0.4812, 0.6913, 0.4625, 0.6886, 0.3984, 0.3762, 0.3867, 0.3867, 0.364, 0.364, 0.378, 0.3514, 0.5157, 0.6594, 0.5312, 0.6571, 0.5375, 0.6886, 0.5188, 0.6913, 0.6016, 0.6238, 0.6133, 0.6133, 0.636, 0.636, 0.622, 0.6486, 0.589, 0.6332, 0.6016, 0.6238, 0.622, 0.6486, 0.6068, 0.6599, 0.5465, 0.6533, 0.5613, 0.648, 0.5736, 0.6776, 0.5558, 0.684, 0.5, 0.6602, 0.5157, 0.6594, 0.5188, 0.6913, 0.5, 0.6923, 0.3867, 0.6133, 0.3984, 0.6238, 0.378, 0.6486, 0.364, 0.636, 0.352, 0.4387, 0.3467, 0.4535, 0.316, 0.4442, 0.3224, 0.4264, 0.3467, 0.5465, 0.352, 0.5613, 0.3224, 0.5736, 0.316, 0.5558, 0.6238, 0.3984, 0.6133, 0.3867, 0.636, 0.364, 0.6486, 0.378, 0.6133, 0.6133, 0.6238, 0.6016, 0.6486, 0.622, 0.636, 0.636, 0.3587, 0.5755, 0.3668, 0.589, 0.3401, 0.6068, 0.3304, 0.5906, 0.3762, 0.3984, 0.3668, 0.411, 0.3401, 0.3932, 0.3514, 0.378, 0.6413, 0.5755, 0.648, 0.5613, 0.6776, 0.5736, 0.6696, 0.5906, 0.6571, 0.4688, 0.6533, 0.4535, 0.684, 0.4442, 0.6886, 0.4625, 0.6533, 0.4535, 0.648, 0.4387, 0.6776, 0.4264, 0.684, 0.4442, 0.4535, 0.3467, 0.4387, 0.352, 0.4264, 0.3224, 0.4442, 0.316, 0.6533, 0.5465, 0.6571, 0.5312, 0.6886, 0.5375, 0.684, 0.5558, 0.5312, 0.3429, 0.5157, 0.3406, 0.5188, 0.3087, 0.5375, 0.3114, 0.5, 0.3398, 0.4843, 0.3406, 0.4812, 0.3087, 0.5, 0.3077, 0.411, 0.6332, 0.4245, 0.6413, 0.4094, 0.6696, 0.3932, 0.6599, 0.5157, 0.3406, 0.5, 0.3398, 0.5, 0.3077, 0.5188, 0.3087, 0.3762, 0.6016, 0.3867, 0.6133, 0.364, 0.636, 0.3514, 0.622, 0.4245, 0.6413, 0.4387, 0.648, 0.4264, 0.6776, 0.4094, 0.6696, 0.589, 0.3668, 0.5755, 0.3587, 0.5906, 0.3304, 0.6068, 0.3401, 0.5755, 0.3587, 0.5613, 0.352, 0.5736, 0.3224, 0.5906, 0.3304, 0.4535, 0.6533, 0.4688, 0.6571, 0.4625, 0.6886, 0.4442, 0.684, 0.4387, 0.648, 0.4535, 0.6533, 0.4442, 0.684, 0.4264, 0.6776, 0.3406, 0.4843, 0.3398, 0.5, 0.3077, 0.5, 0.3087, 0.4812, 0.4288, 0.3935, 0.4187, 0.401, 0.3984, 0.3762, 0.411, 0.3668, 0.4396, 0.387, 0.4288, 0.3935, 0.411, 0.3668, 0.4245, 0.3587, 0.451, 0.3817, 0.4396, 0.387, 0.4245, 0.3587, 0.4387, 0.352, 0.3744, 0.475, 0.3725, 0.4874, 0.3406, 0.4843, 0.3429, 0.4688, 0.4874, 0.3725, 0.475, 0.3744, 0.4688, 0.3429, 0.4843, 0.3406, 0.475, 0.3744, 0.4628, 0.3774, 0.4535, 0.3467, 0.4688, 0.3429, 0.4874, 0.6275, 0.5, 0.6281, 0.5, 0.6602, 0.4843, 0.6594, 0.5372, 0.3774, 0.525, 0.3744, 0.5312, 0.3429, 0.5465, 0.3467, 0.5604, 0.613, 0.5712, 0.6065, 0.589, 0.6332, 0.5755, 0.6413, 0.5813, 0.401, 0.5712, 0.3935, 0.589, 0.3668, 0.6016, 0.3762, 0.549, 0.3817, 0.5372, 0.3774, 0.5465, 0.3467, 0.5613, 0.352, 0.525, 0.6256, 0.5372, 0.6226, 0.5465, 0.6533, 0.5312, 0.6571, 0.3744, 0.525, 0.3774, 0.5372, 0.3467, 0.5465, 0.3429, 0.5312, 0.6065, 0.4288, 0.599, 0.4187, 0.6238, 0.3984, 0.6332, 0.411, 0.6065, 0.5712, 0.613, 0.5604, 0.6413, 0.5755, 0.6332, 0.589, 0.6281, 0.5, 0.6275, 0.4874, 0.6594, 0.4843, 0.6602, 0.5, 0.6275, 0.5126, 0.6281, 0.5, 0.6602, 0.5, 0.6594, 0.5157, 0.6275, 0.4874, 0.6256, 0.475, 0.6571, 0.4688, 0.6594, 0.4843, 0.6256, 0.525, 0.6275, 0.5126, 0.6594, 0.5157, 0.6571, 0.5312, 0.6183, 0.451, 0.613, 0.4396, 0.6413, 0.4245, 0.648, 0.4387, 0.6183, 0.549, 0.6226, 0.5372, 0.6533, 0.5465, 0.648, 0.5613, 0.5906, 0.4094, 0.5813, 0.401, 0.6016, 0.3762, 0.6133, 0.3867, 0.599, 0.5813, 0.6065, 0.5712, 0.6332, 0.589, 0.6238, 0.6016, 0.3719, 0.5, 0.3725, 0.5126, 0.3406, 0.5157, 0.3398, 0.5, 0.613, 0.4396, 0.6065, 0.4288, 0.6332, 0.411, 0.6413, 0.4245, 0.3725, 0.5126, 0.3744, 0.525, 0.3429, 0.5312, 0.3406, 0.5157, 0.3774, 0.4628, 0.3744, 0.475, 0.3429, 0.4688, 0.3467, 0.4535, 0.4094, 0.4094, 0.401, 0.4187, 0.3762, 0.3984, 0.3867, 0.3867, 0.3935, 0.4288, 0.387, 0.4396, 0.3587, 0.4245, 0.3668, 0.411, 0.3935, 0.5712, 0.401, 0.5813, 0.3762, 0.6016, 0.3668, 0.589, 0.387, 0.4396, 0.3817, 0.451, 0.352, 0.4387, 0.3587, 0.4245, 0.3817, 0.549, 0.387, 0.5604, 0.3587, 0.5755, 0.352, 0.5613, 0.4187, 0.599, 0.4288, 0.6065, 0.411, 0.6332, 0.3984, 0.6238, 0.549, 0.6183, 0.5604, 0.613, 0.5755, 0.6413, 0.5613, 0.648, 0.475, 0.6256, 0.4874, 0.6275, 0.4843, 0.6594, 0.4688, 0.6571, 0.4187, 0.401, 0.4094, 0.4094, 0.3867, 0.3867, 0.3984, 0.3762, 0.5126, 0.6275, 0.525, 0.6256, 0.5312, 0.6571, 0.5157, 0.6594, 0.5813, 0.599, 0.5906, 0.5906, 0.6133, 0.6133, 0.6016, 0.6238, 0.5712, 0.6065, 0.5813, 0.599, 0.6016, 0.6238, 0.589, 0.6332, 0.5372, 0.6226, 0.549, 0.6183, 0.5613, 0.648, 0.5465, 0.6533, 0.5, 0.6281, 0.5126, 0.6275, 0.5157, 0.6594, 0.5, 0.6602, 0.4094, 0.5906, 0.4187, 0.599, 0.3984, 0.6238, 0.3867, 0.6133, 0.3817, 0.451, 0.3774, 0.4628, 0.3467, 0.4535, 0.352, 0.4387, 0.3774, 0.5372, 0.3817, 0.549, 0.352, 0.5613, 0.3467, 0.5465, 0.599, 0.4187, 0.5906, 0.4094, 0.6133, 0.3867, 0.6238, 0.3984, 0.5906, 0.5906, 0.599, 0.5813, 0.6238, 0.6016, 0.6133, 0.6133, 0.387, 0.5604, 0.3935, 0.5712, 0.3668, 0.589, 0.3587, 0.5755, 0.401, 0.4187, 0.3935, 0.4288, 0.3668, 0.411, 0.3762, 0.3984, 0.613, 0.5604, 0.6183, 0.549, 0.648, 0.5613, 0.6413, 0.5755, 0.6256, 0.475, 0.6226, 0.4628, 0.6533, 0.4535, 0.6571, 0.4688, 0.6226, 0.4628, 0.6183, 0.451, 0.648, 0.4387, 0.6533, 0.4535, 0.4628, 0.3774, 0.451, 0.3817, 0.4387, 0.352, 0.4535, 0.3467, 0.6226, 0.5372, 0.6256, 0.525, 0.6571, 0.5312, 0.6533, 0.5465, 0.525, 0.3744, 0.5126, 0.3725, 0.5157, 0.3406, 0.5312, 0.3429, 0.5, 0.3719, 0.4874, 0.3725, 0.4843, 0.3406, 0.5, 0.3398, 0.4288, 0.6065, 0.4396, 0.613, 0.4245, 0.6413, 0.411, 0.6332, 0.5126, 0.3725, 0.5, 0.3719, 0.5, 0.3398, 0.5157, 0.3406, 0.401, 0.5813, 0.4094, 0.5906, 0.3867, 0.6133, 0.3762, 0.6016, 0.4396, 0.613, 0.451, 0.6183, 0.4387, 0.648, 0.4245, 0.6413, 0.5712, 0.3935, 0.5604, 0.387, 0.5755, 0.3587, 0.589, 0.3668, 0.5604, 0.387, 0.549, 0.3817, 0.5613, 0.352, 0.5755, 0.3587, 0.4628, 0.6226, 0.475, 0.6256, 0.4688, 0.6571, 0.4535, 0.6533, 0.451, 0.6183, 0.4628, 0.6226, 0.4535, 0.6533, 0.4387, 0.648, 0.3725, 0.4874, 0.3719, 0.5, 0.3398, 0.5, 0.3406, 0.4843, 0.4467, 0.4202, 0.4391, 0.4258, 0.4187, 0.401, 0.4288, 0.3935, 0.4547, 0.4153, 0.4467, 0.4202, 0.4288, 0.3935, 0.4396, 0.387, 0.4633, 0.4113, 0.4547, 0.4153, 0.4396, 0.387, 0.451, 0.3817, 0.4058, 0.4813, 0.4045, 0.4906, 0.3725, 0.4874, 0.3744, 0.475, 0.4906, 0.4045, 0.4813, 0.4058, 0.475, 0.3744, 0.4874, 0.3725, 0.4813, 0.4058, 0.4721, 0.4081, 0.4628, 0.3774, 0.475, 0.3744, 0.4906, 0.5955, 0.5, 0.596, 0.5, 0.6281, 0.4874, 0.6275, 0.5279, 0.4081, 0.5187, 0.4058, 0.525, 0.3744, 0.5372, 0.3774, 0.5453, 0.5847, 0.5533, 0.5798, 0.5712, 0.6065, 0.5604, 0.613, 0.5609, 0.4258, 0.5533, 0.4202, 0.5712, 0.3935, 0.5813, 0.401, 0.5367, 0.4113, 0.5279, 0.4081, 0.5372, 0.3774, 0.549, 0.3817, 0.5187, 0.5942, 0.5279, 0.5919, 0.5372, 0.6226, 0.525, 0.6256, 0.4058, 0.5187, 0.4081, 0.5279, 0.3774, 0.5372, 0.3744, 0.525, 0.5798, 0.4467, 0.5742, 0.4391, 0.599, 0.4187, 0.6065, 0.4288, 0.5798, 0.5533, 0.5847, 0.5453, 0.613, 0.5604, 0.6065, 0.5712, 0.596, 0.5, 0.5955, 0.4906, 0.6275, 0.4874, 0.6281, 0.5, 0.5955, 0.5094, 0.596, 0.5, 0.6281, 0.5, 0.6275, 0.5126, 0.5955, 0.4906, 0.5942, 0.4813, 0.6256, 0.475, 0.6275, 0.4874, 0.5942, 0.5187, 0.5955, 0.5094, 0.6275, 0.5126, 0.6256, 0.525, 0.5887, 0.4633, 0.5847, 0.4547, 0.613, 0.4396, 0.6183, 0.451, 0.5887, 0.5367, 0.5919, 0.5279, 0.6226, 0.5372, 0.6183, 0.549, 0.5679, 0.4321, 0.5609, 0.4258, 0.5813, 0.401, 0.5906, 0.4094, 0.5742, 0.5609, 0.5798, 0.5533, 0.6065, 0.5712, 0.599, 0.5813, 0.404, 0.5, 0.4045, 0.5094, 0.3725, 0.5126, 0.3719, 0.5, 0.5847, 0.4547, 0.5798, 0.4467, 0.6065, 0.4288, 0.613, 0.4396, 0.4045, 0.5094, 0.4058, 0.5187, 0.3744, 0.525, 0.3725, 0.5126, 0.4081, 0.4721, 0.4058, 0.4813, 0.3744, 0.475, 0.3774, 0.4628, 0.4321, 0.4321, 0.4258, 0.4391, 0.401, 0.4187, 0.4094, 0.4094, 0.4202, 0.4467, 0.4153, 0.4547, 0.387, 0.4396, 0.3935, 0.4288, 0.4202, 0.5533, 0.4258, 0.5609, 0.401, 0.5813, 0.3935, 0.5712, 0.4153, 0.4547, 0.4113, 0.4633, 0.3817, 0.451, 0.387, 0.4396, 0.4113, 0.5367, 0.4153, 0.5453, 0.387, 0.5604, 0.3817, 0.549, 0.4391, 0.5742, 0.4467, 0.5798, 0.4288, 0.6065, 0.4187, 0.599, 0.5367, 0.5887, 0.5453, 0.5847, 0.5604, 0.613, 0.549, 0.6183, 0.4813, 0.5942, 0.4906, 0.5955, 0.4874, 0.6275, 0.475, 0.6256, 0.4391, 0.4258, 0.4321, 0.4321, 0.4094, 0.4094, 0.4187, 0.401, 0.5094, 0.5955, 0.5187, 0.5942, 0.525, 0.6256, 0.5126, 0.6275, 0.5609, 0.5742, 0.5679, 0.5679, 0.5906, 0.5906, 0.5813, 0.599, 0.5533, 0.5798, 0.5609, 0.5742, 0.5813, 0.599, 0.5712, 0.6065, 0.5279, 0.5919, 0.5367, 0.5887, 0.549, 0.6183, 0.5372, 0.6226, 0.5, 0.596, 0.5094, 0.5955, 0.5126, 0.6275, 0.5, 0.6281, 0.4321, 0.5679, 0.4391, 0.5742, 0.4187, 0.599, 0.4094, 0.5906, 0.4113, 0.4633, 0.4081, 0.4721, 0.3774, 0.4628, 0.3817, 0.451, 0.4081, 0.5279, 0.4113, 0.5367, 0.3817, 0.549, 0.3774, 0.5372, 0.5742, 0.4391, 0.5679, 0.4321, 0.5906, 0.4094, 0.599, 0.4187, 0.5679, 0.5679, 0.5742, 0.5609, 0.599, 0.5813, 0.5906, 0.5906, 0.4153, 0.5453, 0.4202, 0.5533, 0.3935, 0.5712, 0.387, 0.5604, 0.4258, 0.4391, 0.4202, 0.4467, 0.3935, 0.4288, 0.401, 0.4187, 0.5847, 0.5453, 0.5887, 0.5367, 0.6183, 0.549, 0.613, 0.5604, 0.5942, 0.4813, 0.5919, 0.4721, 0.6226, 0.4628, 0.6256, 0.475, 0.5919, 0.4721, 0.5887, 0.4633, 0.6183, 0.451, 0.6226, 0.4628, 0.4721, 0.4081, 0.4633, 0.4113, 0.451, 0.3817, 0.4628, 0.3774, 0.5919, 0.5279, 0.5942, 0.5187, 0.6256, 0.525, 0.6226, 0.5372, 0.5187, 0.4058, 0.5094, 0.4045, 0.5126, 0.3725, 0.525, 0.3744, 0.5, 0.404, 0.4906, 0.4045, 0.4874, 0.3725, 0.5, 0.3719, 0.4467, 0.5798, 0.4547, 0.5847, 0.4396, 0.613, 0.4288, 0.6065, 0.5094, 0.4045, 0.5, 0.404, 0.5, 0.3719, 0.5126, 0.3725, 0.4258, 0.5609, 0.4321, 0.5679, 0.4094, 0.5906, 0.401, 0.5813, 0.4547, 0.5847, 0.4633, 0.5887, 0.451, 0.6183, 0.4396, 0.613, 0.5533, 0.4202, 0.5453, 0.4153, 0.5604, 0.387, 0.5712, 0.3935, 0.5453, 0.4153, 0.5367, 0.4113, 0.549, 0.3817, 0.5604, 0.387, 0.4721, 0.5919, 0.4813, 0.5942, 0.475, 0.6256, 0.4628, 0.6226, 0.4633, 0.5887, 0.4721, 0.5919, 0.4628, 0.6226, 0.451, 0.6183, 0.4045, 0.4906, 0.404, 0.5, 0.3719, 0.5, 0.3725, 0.4874, 0.4645, 0.4469, 0.4595, 0.4506, 0.4391, 0.4258, 0.4467, 0.4202, 0.4699, 0.4436, 0.4645, 0.4469, 0.4467, 0.4202, 0.4547, 0.4153, 0.4755, 0.441, 0.4699, 0.4436, 0.4547, 0.4153, 0.4633, 0.4113, 0.4373, 0.4875, 0.4364, 0.4937, 0.4045, 0.4906, 0.4058, 0.4813, 0.4937, 0.4364, 0.4875, 0.4373, 0.4813, 0.4058, 0.4906, 0.4045, 0.4875, 0.4373, 0.4814, 0.4388, 0.4721, 0.4081, 0.4813, 0.4058, 0.4937, 0.5636, 0.5, 0.5639, 0.5, 0.596, 0.4906, 0.5955, 0.5186, 0.4388, 0.5125, 0.4373, 0.5187, 0.4058, 0.5279, 0.4081, 0.5301, 0.5564, 0.5355, 0.5531, 0.5533, 0.5798, 0.5453, 0.5847, 0.5405, 0.4506, 0.5355, 0.4469, 0.5533, 0.4202, 0.5609, 0.4258, 0.5245, 0.441, 0.5186, 0.4388, 0.5279, 0.4081, 0.5367, 0.4113, 0.5125, 0.5627, 0.5186, 0.5612, 0.5279, 0.5919, 0.5187, 0.5942, 0.4373, 0.5125, 0.4388, 0.5186, 0.4081, 0.5279, 0.4058, 0.5187, 0.5531, 0.4645, 0.5494, 0.4595, 0.5742, 0.4391, 0.5798, 0.4467, 0.5531, 0.5355, 0.5564, 0.5301, 0.5847, 0.5453, 0.5798, 0.5533, 0.5639, 0.5, 0.5636, 0.4937, 0.5955, 0.4906, 0.596, 0.5, 0.5636, 0.5063, 0.5639, 0.5, 0.596, 0.5, 0.5955, 0.5094, 0.5636, 0.4937, 0.5627, 0.4875, 0.5942, 0.4813, 0.5955, 0.4906, 0.5627, 0.5125, 0.5636, 0.5063, 0.5955, 0.5094, 0.5942, 0.5187, 0.559, 0.4755, 0.5564, 0.4699, 0.5847, 0.4547, 0.5887, 0.4633, 0.559, 0.5245, 0.5612, 0.5186, 0.5919, 0.5279, 0.5887, 0.5367, 0.5452, 0.4548, 0.5405, 0.4506, 0.5609, 0.4258, 0.5679, 0.4321, 0.5494, 0.5405, 0.5531, 0.5355, 0.5798, 0.5533, 0.5742, 0.5609, 0.4361, 0.5, 0.4364, 0.5063, 0.4045, 0.5094, 0.404, 0.5, 0.5564, 0.4699, 0.5531, 0.4645, 0.5798, 0.4467, 0.5847, 0.4547, 0.4364, 0.5063, 0.4373, 0.5125, 0.4058, 0.5187, 0.4045, 0.5094, 0.4388, 0.4814, 0.4373, 0.4875, 0.4058, 0.4813, 0.4081, 0.4721, 0.4548, 0.4548, 0.4506, 0.4595, 0.4258, 0.4391, 0.4321, 0.4321, 0.4469, 0.4645, 0.4436, 0.4699, 0.4153, 0.4547, 0.4202, 0.4467, 0.4469, 0.5355, 0.4506, 0.5405, 0.4258, 0.5609, 0.4202, 0.5533, 0.4436, 0.4699, 0.441, 0.4755, 0.4113, 0.4633, 0.4153, 0.4547, 0.441, 0.5245, 0.4436, 0.5301, 0.4153, 0.5453, 0.4113, 0.5367, 0.4595, 0.5494, 0.4645, 0.5531, 0.4467, 0.5798, 0.4391, 0.5742, 0.5245, 0.559, 0.5301, 0.5564, 0.5453, 0.5847, 0.5367, 0.5887, 0.4875, 0.5627, 0.4937, 0.5636, 0.4906, 0.5955, 0.4813, 0.5942, 0.4595, 0.4506, 0.4548, 0.4548, 0.4321, 0.4321, 0.4391, 0.4258, 0.5063, 0.5636, 0.5125, 0.5627, 0.5187, 0.5942, 0.5094, 0.5955, 0.5405, 0.5494, 0.5452, 0.5452, 0.5679, 0.5679, 0.5609, 0.5742, 0.5355, 0.5531, 0.5405, 0.5494, 0.5609, 0.5742, 0.5533, 0.5798, 0.5186, 0.5612, 0.5245, 0.559, 0.5367, 0.5887, 0.5279, 0.5919, 0.5, 0.5639, 0.5063, 0.5636, 0.5094, 0.5955, 0.5, 0.596, 0.4548, 0.5452, 0.4595, 0.5494, 0.4391, 0.5742, 0.4321, 0.5679, 0.441, 0.4755, 0.4388, 0.4814, 0.4081, 0.4721, 0.4113, 0.4633, 0.4388, 0.5186, 0.441, 0.5245, 0.4113, 0.5367, 0.4081, 0.5279, 0.5494, 0.4595, 0.5452, 0.4548, 0.5679, 0.4321, 0.5742, 0.4391, 0.5452, 0.5452, 0.5494, 0.5405, 0.5742, 0.5609, 0.5679, 0.5679, 0.4436, 0.5301, 0.4469, 0.5355, 0.4202, 0.5533, 0.4153, 0.5453, 0.4506, 0.4595, 0.4469, 0.4645, 0.4202, 0.4467, 0.4258, 0.4391, 0.5564, 0.5301, 0.559, 0.5245, 0.5887, 0.5367, 0.5847, 0.5453, 0.5627, 0.4875, 0.5612, 0.4814, 0.5919, 0.4721, 0.5942, 0.4813, 0.5612, 0.4814, 0.559, 0.4755, 0.5887, 0.4633, 0.5919, 0.4721, 0.4814, 0.4388, 0.4755, 0.441, 0.4633, 0.4113, 0.4721, 0.4081, 0.5612, 0.5186, 0.5627, 0.5125, 0.5942, 0.5187, 0.5919, 0.5279, 0.5125, 0.4373, 0.5063, 0.4364, 0.5094, 0.4045, 0.5187, 0.4058, 0.5, 0.4361, 0.4937, 0.4364, 0.4906, 0.4045, 0.5, 0.404, 0.4645, 0.5531, 0.4699, 0.5564, 0.4547, 0.5847, 0.4467, 0.5798, 0.5063, 0.4364, 0.5, 0.4361, 0.5, 0.404, 0.5094, 0.4045, 0.4506, 0.5405, 0.4548, 0.5452, 0.4321, 0.5679, 0.4258, 0.5609, 0.4699, 0.5564, 0.4755, 0.559, 0.4633, 0.5887, 0.4547, 0.5847, 0.5355, 0.4469, 0.5301, 0.4436, 0.5453, 0.4153, 0.5533, 0.4202, 0.5301, 0.4436, 0.5245, 0.441, 0.5367, 0.4113, 0.5453, 0.4153, 0.4814, 0.5612, 0.4875, 0.5627, 0.4813, 0.5942, 0.4721, 0.5919, 0.4755, 0.559, 0.4814, 0.5612, 0.4721, 0.5919, 0.4633, 0.5887, 0.4364, 0.4937, 0.4361, 0.5, 0.404, 0.5, 0.4045, 0.4906, 0.07692, 0.2308, 0.07692, 0.07692, 0.2308, 0.07692, 0.2308, 0.2308, 0.9231, 0.2308, 0.7692, 0.2308, 0.7692, 0.07692, 0.9231, 0.07692, 0.2308, 0.9231, 0.07692, 0.9231, 0.07692, 0.7692, 0.2308, 0.7692, 0.7692, 0.9231, 0.7692, 0.7692, 0.9231, 0.7692, 0.9231, 0.9231])
me_plane.materials.append(mat_base)
me_plane.materials.append(mat_ring1)
me_plane.materials.append(mat_ring2)
me_plane.materials.append(mat_ring3)
me_plane.materials.append(mat_square1)
me_plane.materials.append(mat_square2)
me_plane.materials.append(mat_square3)
me_plane.materials.append(mat_square4)
me_plane.update()

# ---- objects
ob_plane = bpy.data.objects.new('Plane', me_plane)

# ---- transforms, parenting, visibility, modifiers, constraints
ob_plane.location = (0.0, 0.0, 0.0)

# ---- collection membership
col_collection.objects.link(ob_plane)

# ---- scene / render settings (as saved in the file)
scene.frame_start = 1; scene.frame_end = 250; scene.frame_set(1)
scene.render.engine = 'BLENDER_EEVEE_NEXT'
scene.cycles.sampling_pattern = 'TABULATED_SOBOL'
scene.view_settings.view_transform = 'Filmic'
bpy.context.view_layer.update()

# ---- added for rendering (the .blend has no active camera and no usable light): camera, sun
cam_auto = bpy.data.cameras.new('AutoCamera')
cam_auto.lens = 50.0
cam_auto.sensor_width = 36.0
cam_auto.clip_end = 7164.6
ob_auto_camera = bpy.data.objects.new('AutoCamera', cam_auto)
scene.collection.objects.link(ob_auto_camera)
ob_auto_camera.location = (408.241, -489.889, 326.593)
ob_auto_camera.rotation_euler = (1.09748, -7.21219e-08, 0.694738)
scene.camera = ob_auto_camera
light_auto_sun = bpy.data.lights.new('AutoSun', 'SUN')
light_auto_sun.energy = 3.0
light_auto_sun.angle = 0.0523599
ob_auto_sun = bpy.data.objects.new('AutoSun', light_auto_sun)
scene.collection.objects.link(ob_auto_sun)
ob_auto_sun.rotation_euler = (0.872665, 0.174533, 0.523599)
bpy.context.view_layer.update()
